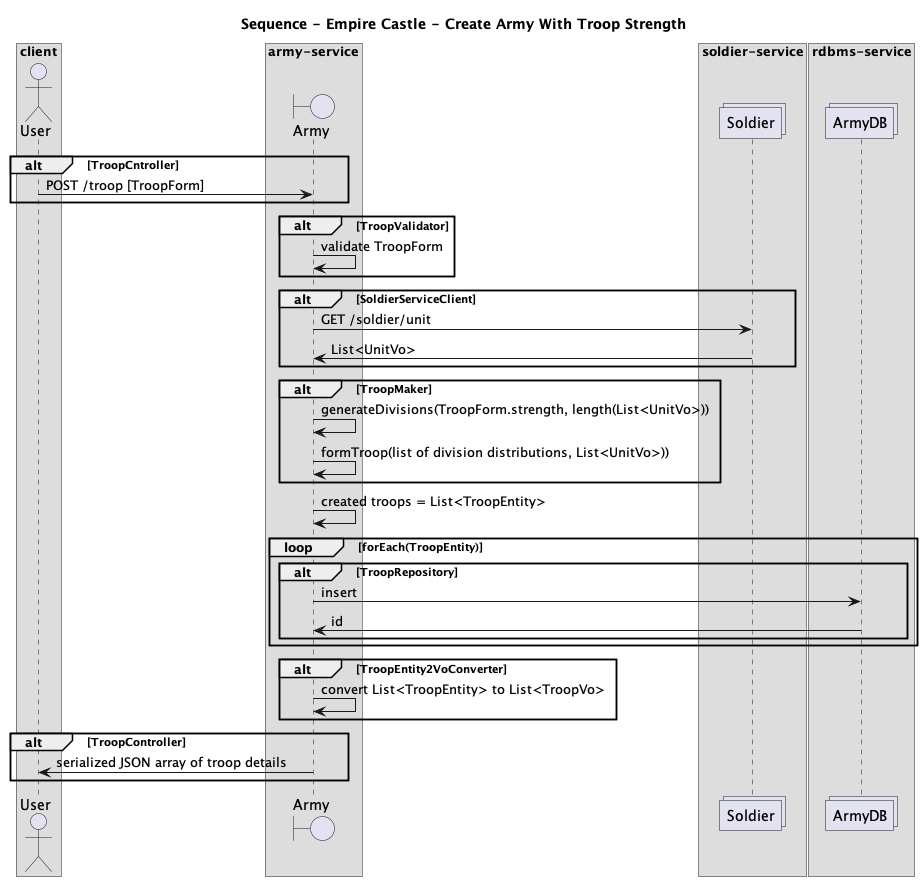

The diagram above was rendered by PlantUML. Its source (embedded in the PNG):
@startuml

title Sequence - Empire Castle - Create Army With Troop Strength

box "client"
    actor User as U
end box

box "army-service"
    boundary Army as A
end box

box "soldier-service"
    collections Soldier as S
end box

box "rdbms-service"
    collections ArmyDB as D
end box

alt TroopCntroller
    U -> A: POST /troop [TroopForm]
end
alt TroopValidator
    A -> A: validate TroopForm
end
alt SoldierServiceClient
    A -> S: GET /soldier/unit
    S -> A: List<UnitVo>
end
alt TroopMaker
    A -> A: generateDivisions(TroopForm.strength, length(List<UnitVo>))
    A -> A: formTroop(list of division distributions, List<UnitVo>))
end
A -> A: created troops = List<TroopEntity>
loop forEach(TroopEntity)
    alt TroopRepository
        A -> D: insert
        D -> A: id
    end
end
alt TroopEntity2VoConverter
    A -> A: convert List<TroopEntity> to List<TroopVo>
end
alt TroopController
    A -> U: serialized JSON array of troop details
end

@enduml